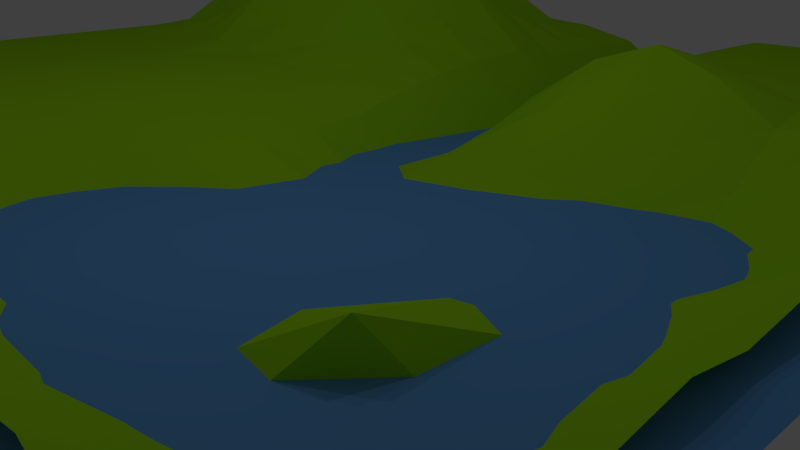 # Source: JahnelNils_ab-TestShot02.blend  (saved by Blender 2.72.0; exported with 4.5.12 LTS)
import bpy
from mathutils import Matrix  # noqa: F401  (used for matrix-valued properties, if any)

bpy.ops.wm.read_factory_settings(use_empty=True)
scene = bpy.context.scene
scene.name = 'Scene'

# ---- collections
col_collection_1 = bpy.data.collections.new('Collection 1'); scene.collection.children.link(col_collection_1)
col_pot = bpy.data.collections.new('Pot')  # instanced only; not linked into the scene

# ---- materials (node trees are filled in below, after node groups)
mat_material_002 = bpy.data.materials.new('Material.002')
mat_material_002.alpha_threshold = 0.0
mat_material_002.diffuse_color = (0.1348, 0.3831, 0.8, 1.0)
mat_material_002.roughness = 0.5
mat_material_003 = bpy.data.materials.new('Material.003')
mat_material_003.alpha_threshold = 0.0
mat_material_003.diffuse_color = (0.3889, 0.8, 0.01086, 1.0)
mat_material_003.roughness = 0.5

# ---- material node trees

# ---- world
world_world = bpy.data.worlds.new('World'); scene.world = world_world
world_world.color = (0.05088, 0.05088, 0.05088)
world_world.use_sun_shadow = False
world_world.sun_shadow_jitter_overblur = 0.0
world_world.cycles.sampling_method = 'MANUAL'
world_world.cycles.sample_map_resolution = 256

# ---- cameras
cam_camera_001 = bpy.data.cameras.new('Camera.001')
cam_camera_001.clip_end = 100.0
cam_camera_001.lens = 35.0
cam_camera_001.sensor_width = 32.0
cam_camera_001.sensor_height = 18.0
cam_camera_001.display_size = 2.0
cam_camera_001.dof.focus_distance = 0.0

# ---- lights
light_point_002 = bpy.data.lights.new('Point.002', 'POINT')
light_point_002.transmission_factor = 0.0
light_point_002.energy = 100.0
light_point_002.shadow_buffer_clip_start = 0.5
light_point_002.shadow_soft_size = 0.264
light_point_002.shadow_maximum_resolution = 0.006
light_point_002.use_absolute_resolution = True
light_point_002.cycles.use_multiple_importance_sampling = False
light_point_001 = bpy.data.lights.new('Point.001', 'POINT')
light_point_001.transmission_factor = 0.0
light_point_001.energy = 100.0
light_point_001.shadow_buffer_clip_start = 0.5
light_point_001.shadow_soft_size = 0.1
light_point_001.shadow_maximum_resolution = 0.006
light_point_001.use_absolute_resolution = True
light_point_001.cycles.use_multiple_importance_sampling = False
light_point = bpy.data.lights.new('Point', 'POINT')
light_point.transmission_factor = 0.0
light_point.energy = 100.0
light_point.shadow_buffer_clip_start = 0.5
light_point.shadow_soft_size = 0.1
light_point.shadow_maximum_resolution = 0.006
light_point.use_absolute_resolution = True
light_point.cycles.use_multiple_importance_sampling = False

# ---- meshes
me_plane_001 = bpy.data.meshes.new('Plane.001')
me_plane_001.from_pydata([(-1.075, -1.075, 0.0), (1.075, -1.075, 0.0), (-1.075, 1.075, 0.0), (1.075, 1.075, 0.0)], [], [(0, 1, 3, 2)])
me_plane_001.materials.append(mat_material_002)
me_plane_001.use_remesh_preserve_volume = False
me_plane_001.use_remesh_preserve_attributes = False
me_plane_001.use_mirror_vertex_groups = False
me_plane_001.update()
me_plane = bpy.data.meshes.new('Plane')
me_plane.from_pydata([(-1.0, -1.0, 0.0), (1.0, -0.999, -0.06534), (-1.0, 1.0, 0.0), (1.0, 1.0, 0.0), (-1.0, 0.0, 0.0), (0.001551, -1.001, -0.07209), (1.0, -0.00135, -0.07275), (0.01237, 1.018, -0.03478), (0.001346, -0.00423, -0.08287), (-1.0, -0.5, 0.0), (0.4766, -0.9956, -0.08549), (1.0, 0.5, 0.0), (-0.5, 1.0, 0.01943), (-1.0, 0.5, 0.01943), (-0.5, -1.0, 0.0), (0.9963, -0.491, -0.09656), (0.5, 1.0, 0.0), (0.009108, 0.5133, -0.006185), (0.02558, -0.5056, -0.1685), (-0.5, 0.0, 0.01943), (0.5002, 0.0001441, -0.1285), (0.4999, 0.5022, -0.0001969), (-0.5, 0.5, 0.4158), (-0.5, -0.5, -0.007161), (0.5401, -0.472, -0.1832), (-1.0, -0.75, 0.0), (0.7518, -0.9984, -0.0953), (1.0, 0.75, 0.0), (-0.75, 1.0, 0.0), (-1.0, 0.25, 0.0), (-0.25, -1.001, -0.01518), (1.0, -0.25, -0.098), (0.2624, 1.018, -0.03478), (0.01237, 0.7681, -0.03478), (0.0, -0.25, -0.098), (-0.75, 0.0, 0.0), (0.252, -0.004398, -0.115), (-1.0, -0.25, 0.0), (0.201, -1.004, -0.04981), (1.0, 0.25, -0.01279), (-0.25, 1.0, 0.0), (-1.0, 0.75, 0.0), (-0.75, -1.0, 0.0), (0.9999, -0.7495, -0.09641), (0.75, 1.0, 0.0), (0.001465, 0.2454, -0.02867), (0.02908, -0.7615, -0.1687), (-0.25, 0.0, -0.01279), (0.7549, -0.02311, -0.1747), (0.5, 0.75, 0.0), (0.4981, 0.2945, 0.08154), (0.2626, 0.5184, -0.0355), (0.75, 0.5, -0.0001548), (-0.5, 0.75, 0.2484), (-0.5, 0.25, 0.2484), (-0.75, 0.5, 0.2484), (-0.25, 0.5, 0.2484), (-0.5, -0.25, -0.0001548), (-0.5, -0.7507, -0.002388), (-0.75, -0.5, 0.0), (-0.2469, -0.5014, -0.06368), (0.5, -0.25, -0.1934), (0.5377, -0.7246, -0.1599), (0.25, -0.5, -0.1934), (0.7639, -0.4763, -0.1422), (0.75, 0.75, 0.0), (-0.25, 0.75, 0.1376), (-0.25, -0.25, -0.03178), (0.7502, -0.2509, -0.1723), (0.2624, 0.7681, -0.03478), (0.2541, 0.2496, -0.04388), (0.7501, 0.2517, -0.02672), (-0.75, 0.75, 0.1376), (-0.75, 0.25, 0.1376), (-0.25, 0.25, 0.1375), (-0.75, -0.25, 0.0), (-0.75, -0.75, 0.0), (-0.2489, -0.7636, -0.07458), (0.25, -0.25, -0.1693), (0.251, -0.7504, -0.1719), (0.7516, -0.7512, -0.1741), (-1.0, -0.875, 0.0), (0.8767, -0.9935, -0.06532), (1.0, 0.875, 0.0), (-0.875, 1.0, 0.0), (-1.0, 0.125, 0.0), (-0.125, -1.0, -0.03652), (1.0, -0.125, -0.08289), (0.2043, 1.116, -0.2231), (0.01237, 0.8931, -0.03478), (0.0005933, -0.1264, -0.08802), (-0.875, 0.0, 0.0), (0.1429, -0.02673, -0.2034), (-1.0, -0.375, 0.0), (0.2877, -1.015, -0.04768), (1.0, 0.375, -0.000772), (-0.375, 1.0, 0.002), (-1.0, 0.625, 0.002), (-0.625, -1.0, 0.0), (0.9997, -0.6243, -0.1109), (0.625, 1.0, 0.0), (0.001527, 0.3704, -0.01485), (0.04, -0.6363, -0.1888), (-0.375, 0.0, 0.001228), (0.628, -0.01408, -0.16), (0.5, 0.875, 0.0), (0.4988, 0.4016, 0.05521), (0.2058, 0.6116, -0.2391), (0.625, 0.5, -0.002414), (-0.5, 0.875, 0.116), (-0.5, 0.375, 0.3655), (-0.875, 0.5, 0.116), (-0.375, 0.5, 0.3655), (-0.5, -0.125, 0.0), (-0.5, -0.625, -0.002414), (-0.875, -0.5, 0.0), (-0.375, -0.5, -0.02729), (0.5, -0.125, -0.1637), (0.5401, -0.597, -0.1441), (0.1284, -0.5007, -0.1688), (0.6676, -0.4657, -0.1296), (-1.0, -0.625, 0.0), (0.6481, -0.9831, -0.09085), (1.0, 0.625, 0.0), (-0.625, 1.0, 0.002), (-1.0, 0.375, 0.002), (-0.375, -1.0, -0.000772), (0.9997, -0.3743, -0.1109), (0.375, 1.0, 0.0), (0.01236, 0.6431, -0.03275), (0.003429, -0.3757, -0.1185), (-0.625, 0.0, 0.002), (0.375, 0.0, -0.1133), (-1.0, -0.125, 0.0), (0.1204, -1.0, -0.07704), (1.0, 0.125, -0.03652), (-0.125, 1.0, 0.0), (-1.0, 0.875, 0.0), (-0.875, -1.0, 0.0), (0.9986, -0.8687, -0.06184), (0.875, 1.0, 0.0), (0.001442, 0.1205, -0.05217), (0.01629, -0.8809, -0.1213), (-0.125, 0.0, -0.03652), (0.878, -0.01408, -0.1296), (0.5, 0.625, 0.0), (0.4989, 0.1512, -0.01017), (0.375, 0.5, -0.002414), (0.875, 0.5, 0.0), (-0.5, 0.625, 0.3655), (-0.5, 0.125, 0.116), (-0.625, 0.5, 0.3655), (-0.125, 0.5, 0.116), (-0.5, -0.375, -0.002414), (-0.5, -0.875, 0.0), (-0.625, -0.5, 0.0), (-0.1009, -0.5051, -0.1279), (0.5062, -0.3707, -0.208), (0.5045, -0.871, -0.1566), (0.3812, -0.4957, -0.208), (0.8762, -0.496, -0.1538), (0.75, 0.875, 0.0), (0.75, 0.625, 0.0), (0.625, 0.75, 0.0), (0.875, 0.75, 0.0), (-0.25, 0.875, 0.03123), (-0.25, 0.625, 0.1925), (-0.375, 0.75, 0.1925), (-0.125, 0.75, 0.03123), (-0.25, -0.125, -0.02141), (-0.25, -0.375, -0.04362), (-0.375, -0.25, -0.009795), (-0.125, -0.25, -0.06241), (0.7529, -0.1386, -0.1799), (0.7514, -0.3714, -0.1737), (0.625, -0.25, -0.182), (0.875, -0.25, -0.1349), (0.2624, 0.8931, -0.03478), (0.2624, 0.6431, -0.03478), (0.2043, 0.8662, -0.2231), (0.375, 0.75, 0.0), (0.2548, 0.3723, -0.03106), (0.2561, 0.1232, -0.08526), (0.2058, 0.2619, -0.2367), (0.3738, 0.2772, 0.04076), (0.75, 0.375, -0.009795), (0.7529, 0.1114, -0.1076), (0.6238, 0.2772, 0.04076), (0.875, 0.25, -0.02141), (-0.75, 0.875, 0.03123), (-0.75, 0.625, 0.1925), (-0.875, 0.75, 0.03123), (-0.625, 0.75, 0.1925), (-0.75, 0.375, 0.1925), (-0.75, 0.125, 0.03123), (-0.875, 0.25, 0.03123), (-0.625, 0.25, 0.1925), (-0.25, 0.375, 0.1925), (-0.25, 0.125, 0.02531), (-0.375, 0.25, 0.1925), (-0.125, 0.25, 0.02531), (-0.75, -0.125, 0.0), (-0.75, -0.375, 0.0), (-0.875, -0.25, 0.0), (-0.625, -0.25, 0.0), (-0.75, -0.625, 0.0), (-0.75, -0.875, 0.0), (-0.875, -0.75, 0.0), (-0.625, -0.75, 0.0), (-0.2488, -0.6332, -0.06964), (-0.2502, -0.8829, -0.04534), (-0.3752, -0.7578, -0.03343), (-0.1066, -0.7646, -0.1291), (0.2507, -0.1268, -0.1412), (0.25, -0.375, -0.182), (0.1257, -0.2518, -0.1412), (0.375, -0.25, -0.182), (0.25, -0.625, -0.182), (0.2485, -0.8744, -0.131), (0.1408, -0.7554, -0.1714), (0.3811, -0.7457, -0.1762), (0.759, -0.6175, -0.1434), (0.75, -0.875, -0.1349), (0.6447, -0.7439, -0.1574), (0.8755, -0.7566, -0.149), (0.875, 0.875, 0.0), (-0.125, 0.875, 0.007174), (-0.125, -0.125, -0.04891), (0.8767, -0.133, -0.1463), (0.375, 0.875, 0.0), (0.3744, 0.3898, 0.02839), (0.875, 0.375, -0.004094), (-0.625, 0.875, 0.06873), (-0.625, 0.375, 0.3221), (-0.125, 0.375, 0.06873), (-0.625, -0.125, 0.0), (-0.625, -0.625, 0.0), (-0.09151, -0.6381, -0.1493), (0.375, -0.125, -0.1496), (0.3806, -0.6211, -0.2014), (0.8736, -0.6312, -0.1626), (0.625, 0.875, 0.0), (0.625, 0.625, 0.0), (0.875, 0.625, 0.0), (-0.375, 0.875, 0.06873), (-0.375, 0.625, 0.3221), (-0.125, 0.625, 0.06873), (-0.375, -0.125, -0.004094), (-0.375, -0.375, -0.01761), (-0.1214, -0.3758, -0.08219), (0.6265, -0.1323, -0.174), (0.6306, -0.3711, -0.2014), (0.875, -0.375, -0.1496), (0.2043, 0.9912, -0.2231), (0.2043, 0.7412, -0.2231), (0.375, 0.625, 0.0), (0.2058, 0.3869, -0.2194), (0.2058, 0.1369, -0.2642), (0.3743, 0.1405, -0.02866), (0.6244, 0.3898, 0.02839), (0.6261, 0.13, -0.06297), (0.8766, 0.1176, -0.07353), (-0.875, 0.875, 0.007174), (-0.875, 0.625, 0.06873), (-0.625, 0.625, 0.3221), (-0.875, 0.375, 0.06873), (-0.875, 0.125, 0.007174), (-0.625, 0.125, 0.06873), (-0.375, 0.375, 0.3221), (-0.375, 0.125, 0.06873), (-0.125, 0.125, -0.0183), (-0.875, -0.125, 0.0), (-0.875, -0.375, 0.0), (-0.625, -0.375, 0.0), (-0.875, -0.625, 0.0), (-0.875, -0.875, 0.0), (-0.625, -0.875, 0.0), (-0.3751, -0.6296, -0.03133), (-0.3751, -0.8795, -0.01751), (-0.1167, -0.8829, -0.08333), (0.13, -0.1373, -0.1635), (0.125, -0.375, -0.1496), (0.375, -0.375, -0.2068), (0.1381, -0.6293, -0.1775), (0.1391, -0.8699, -0.122), (0.3718, -0.8757, -0.1477), (0.7177, -0.6702, -0.06296), (0.6323, -0.87, -0.1432), (0.875, -0.8743, -0.1176)], [], [(225, 83, 3, 140), (226, 89, 7, 136), (227, 90, 8, 143), (228, 87, 6, 144), (229, 105, 16, 128), (230, 106, 21, 147), (231, 95, 11, 148), (232, 109, 12, 124), (233, 110, 22, 151), (234, 101, 17, 152), (235, 113, 19, 131), (236, 114, 23, 155), (237, 102, 18, 156), (238, 117, 20, 132), (239, 118, 24, 159), (240, 99, 15, 160), (241, 161, 44, 100), (242, 162, 65, 163), (243, 123, 27, 164), (244, 165, 40, 96), (245, 166, 66, 167), (246, 129, 33, 168), (247, 169, 47, 103), (248, 170, 67, 171), (249, 130, 34, 172), (250, 173, 48, 104), (251, 174, 68, 175), (252, 127, 31, 176), (253, 177, 32, 88), (254, 178, 69, 179), (255, 145, 49, 180), (256, 181, 51, 107), (257, 182, 70, 183), (258, 146, 50, 184), (259, 185, 52, 108), (260, 186, 71, 187), (261, 135, 39, 188), (262, 189, 28, 84), (263, 190, 72, 191), (264, 149, 53, 192), (265, 193, 55, 111), (266, 194, 73, 195), (267, 150, 54, 196), (268, 197, 56, 112), (269, 198, 74, 199), (270, 141, 45, 200), (271, 201, 35, 91), (272, 202, 75, 203), (273, 153, 57, 204), (274, 205, 59, 115), (275, 206, 76, 207), (276, 154, 58, 208), (277, 209, 60, 116), (278, 210, 77, 211), (279, 142, 46, 212), (280, 213, 36, 92), (281, 214, 78, 215), (282, 157, 61, 216), (283, 217, 63, 119), (284, 218, 79, 219), (285, 158, 62, 220), (286, 221, 64, 120), (287, 222, 80, 223), (288, 139, 43, 224), (161, 225, 140, 44), (65, 164, 225, 161), (164, 27, 83, 225), (165, 226, 136, 40), (66, 168, 226, 165), (168, 33, 89, 226), (169, 227, 143, 47), (67, 172, 227, 169), (172, 34, 90, 227), (173, 228, 144, 48), (68, 176, 228, 173), (176, 31, 87, 228), (177, 229, 128, 32), (69, 180, 229, 177), (180, 49, 105, 229), (181, 230, 147, 51), (70, 184, 230, 181), (184, 50, 106, 230), (185, 231, 148, 52), (71, 188, 231, 185), (188, 39, 95, 231), (189, 232, 124, 28), (72, 192, 232, 189), (192, 53, 109, 232), (193, 233, 151, 55), (73, 196, 233, 193), (196, 54, 110, 233), (197, 234, 152, 56), (74, 200, 234, 197), (200, 45, 101, 234), (201, 235, 131, 35), (75, 204, 235, 201), (204, 57, 113, 235), (205, 236, 155, 59), (76, 208, 236, 205), (208, 58, 114, 236), (209, 237, 156, 60), (77, 212, 237, 209), (212, 46, 102, 237), (213, 238, 132, 36), (78, 216, 238, 213), (216, 61, 117, 238), (217, 239, 159, 63), (79, 220, 239, 217), (220, 62, 118, 239), (221, 240, 160, 64), (80, 224, 240, 221), (224, 43, 99, 240), (105, 241, 100, 16), (49, 163, 241, 105), (163, 65, 161, 241), (145, 242, 163, 49), (21, 108, 242, 145), (108, 52, 162, 242), (162, 243, 164, 65), (52, 148, 243, 162), (148, 11, 123, 243), (109, 244, 96, 12), (53, 167, 244, 109), (167, 66, 165, 244), (149, 245, 167, 53), (22, 112, 245, 149), (112, 56, 166, 245), (166, 246, 168, 66), (56, 152, 246, 166), (152, 17, 129, 246), (113, 247, 103, 19), (57, 171, 247, 113), (171, 67, 169, 247), (153, 248, 171, 57), (23, 116, 248, 153), (116, 60, 170, 248), (170, 249, 172, 67), (60, 156, 249, 170), (156, 18, 130, 249), (117, 250, 104, 20), (61, 175, 250, 117), (175, 68, 173, 250), (157, 251, 175, 61), (24, 120, 251, 157), (120, 64, 174, 251), (174, 252, 176, 68), (64, 160, 252, 174), (160, 15, 127, 252), (89, 253, 88, 7), (33, 179, 253, 89), (179, 69, 177, 253), (129, 254, 179, 33), (17, 107, 254, 129), (107, 51, 178, 254), (178, 255, 180, 69), (51, 147, 255, 178), (147, 21, 145, 255), (101, 256, 107, 17), (45, 183, 256, 101), (183, 70, 181, 256), (141, 257, 183, 45), (8, 92, 257, 141), (92, 36, 182, 257), (182, 258, 184, 70), (36, 132, 258, 182), (132, 20, 146, 258), (106, 259, 108, 21), (50, 187, 259, 106), (187, 71, 185, 259), (146, 260, 187, 50), (20, 104, 260, 146), (104, 48, 186, 260), (186, 261, 188, 71), (48, 144, 261, 186), (144, 6, 135, 261), (137, 262, 84, 2), (41, 191, 262, 137), (191, 72, 189, 262), (97, 263, 191, 41), (13, 111, 263, 97), (111, 55, 190, 263), (190, 264, 192, 72), (55, 151, 264, 190), (151, 22, 149, 264), (125, 265, 111, 13), (29, 195, 265, 125), (195, 73, 193, 265), (85, 266, 195, 29), (4, 91, 266, 85), (91, 35, 194, 266), (194, 267, 196, 73), (35, 131, 267, 194), (131, 19, 150, 267), (110, 268, 112, 22), (54, 199, 268, 110), (199, 74, 197, 268), (150, 269, 199, 54), (19, 103, 269, 150), (103, 47, 198, 269), (198, 270, 200, 74), (47, 143, 270, 198), (143, 8, 141, 270), (133, 271, 91, 4), (37, 203, 271, 133), (203, 75, 201, 271), (93, 272, 203, 37), (9, 115, 272, 93), (115, 59, 202, 272), (202, 273, 204, 75), (59, 155, 273, 202), (155, 23, 153, 273), (121, 274, 115, 9), (25, 207, 274, 121), (207, 76, 205, 274), (81, 275, 207, 25), (0, 138, 275, 81), (138, 42, 206, 275), (206, 276, 208, 76), (42, 98, 276, 206), (98, 14, 154, 276), (114, 277, 116, 23), (58, 211, 277, 114), (211, 77, 209, 277), (154, 278, 211, 58), (14, 126, 278, 154), (126, 30, 210, 278), (210, 279, 212, 77), (30, 86, 279, 210), (86, 5, 142, 279), (90, 280, 92, 8), (34, 215, 280, 90), (215, 78, 213, 280), (130, 281, 215, 34), (18, 119, 281, 130), (119, 63, 214, 281), (214, 282, 216, 78), (63, 159, 282, 214), (159, 24, 157, 282), (102, 283, 119, 18), (46, 219, 283, 102), (219, 79, 217, 283), (142, 284, 219, 46), (5, 134, 284, 142), (134, 38, 218, 284), (218, 285, 220, 79), (38, 94, 285, 218), (94, 10, 158, 285), (118, 286, 120, 24), (62, 223, 286, 118), (223, 80, 221, 286), (158, 287, 223, 62), (10, 122, 287, 158), (122, 26, 222, 287), (222, 288, 224, 80), (26, 82, 288, 222), (82, 1, 139, 288)])
me_plane.materials.append(mat_material_003)
me_plane.use_remesh_preserve_volume = False
me_plane.use_remesh_preserve_attributes = False
me_plane.use_mirror_vertex_groups = False
me_plane.update()

# ---- objects
ob_camera_001 = bpy.data.objects.new('Camera.001', cam_camera_001)
ob_pot = bpy.data.objects.new('Pot', None)
ob_point_002 = bpy.data.objects.new('Point.002', light_point_002)
ob_point_001 = bpy.data.objects.new('Point.001', light_point_001)
ob_point = bpy.data.objects.new('Point', light_point)
ob_plane_001 = bpy.data.objects.new('Plane.001', me_plane_001)
ob_plane = bpy.data.objects.new('Plane', me_plane)

# ---- transforms, parenting, visibility, modifiers, constraints
ob_camera_001.location = (16.92, -15.42, 4.116)
ob_camera_001.rotation_euler = (1.222, 0.0, 0.7854)
ob_camera_001.lineart.crease_threshold = 0.0
ob_pot.location = (1.749, 0.4746, -1.803)
ob_pot.scale = (0.05896, 0.05896, 0.05896)
ob_pot.empty_image_offset = (0.0, 0.0)
ob_pot.show_instancer_for_render = False
ob_pot.instance_type = 'COLLECTION'
ob_pot.lineart.crease_threshold = 0.0
ob_point_002.location = (2.495, -8.341, 8.203)
ob_point_002.lineart.crease_threshold = 0.0
ob_point_001.location = (1.381, -3.035, 13.66)
ob_point_001.lineart.crease_threshold = 0.0
ob_point.location = (7.726, -3.198, 8.44)
ob_point.lineart.crease_threshold = 0.0
ob_plane_001.location = (0.0, 0.0, -1.809)
ob_plane_001.scale = (12.82, 12.82, 12.82)
ob_plane_001.lineart.crease_threshold = 0.0
ob_plane.location = (0.0, 0.0, 0.0)
ob_plane.scale = (12.87, 12.87, 12.87)
ob_plane.lineart.crease_threshold = 0.0
ob_pot.instance_collection = col_pot

# ---- collection membership
col_collection_1.objects.link(ob_camera_001)
col_collection_1.objects.link(ob_pot)
col_collection_1.objects.link(ob_point_002)
col_collection_1.objects.link(ob_point_001)
col_collection_1.objects.link(ob_point)
col_collection_1.objects.link(ob_plane_001)
col_collection_1.objects.link(ob_plane)

# ---- scene / render settings (as saved in the file)
scene.camera = ob_camera_001
scene.frame_start = 1; scene.frame_end = 200; scene.frame_set(0)
scene.render.engine = 'CYCLES'
scene.render.image_settings.file_format = 'JPEG'
scene.render.image_settings.color_mode = 'RGB'
scene.render.image_settings.quality = 100
scene.render.dither_intensity = 0.0
scene.cycles.use_denoising = False
scene.cycles.samples = 10
scene.cycles.sampling_pattern = 'TABULATED_SOBOL'
scene.cycles.light_sampling_threshold = 0.0
scene.cycles.use_adaptive_sampling = False
scene.cycles.use_light_tree = False
scene.cycles.blur_glossy = 0.0
scene.cycles.pixel_filter_type = 'GAUSSIAN'
scene.cycles.sample_clamp_indirect = 0.0
scene.view_settings.view_transform = 'Standard'
bpy.context.view_layer.update()
